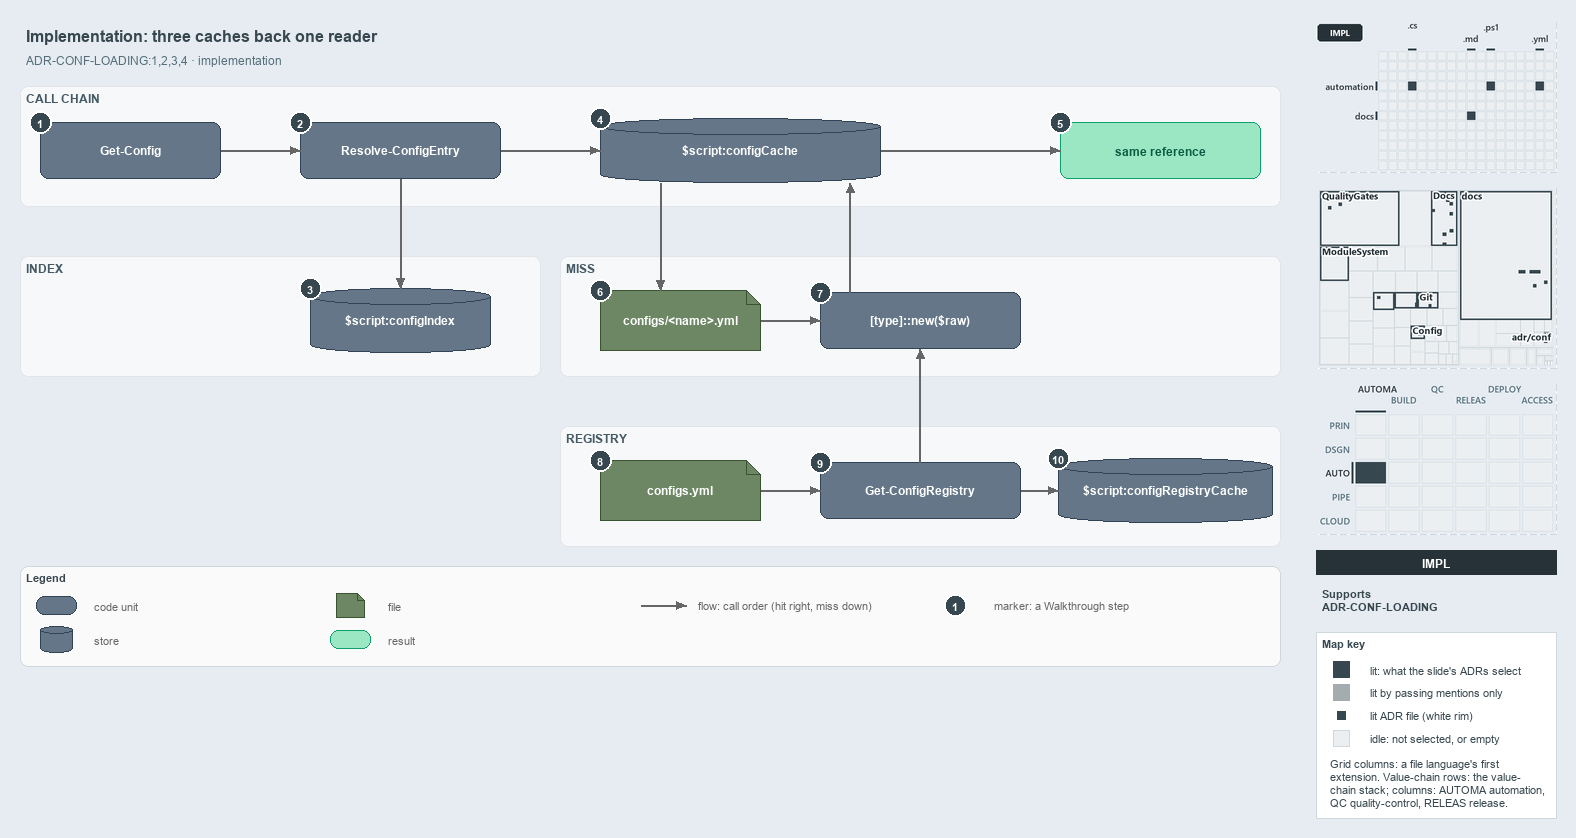

The diagram above was exported from draw.io. Its source (the exported page's mxGraphModel, read from the mxfile embedded in the PNG):
<mxGraphModel dx="1024" dy="768" grid="0" gridSize="10" guides="1" tooltips="1" connect="1" arrows="1" fold="1" page="1" pageScale="1" pageWidth="1572" pageHeight="700" background="#E6ECF2" math="0" shadow="0">
  <root>
    <mxCell id="0" />
    <mxCell id="1" parent="0" />
    <mxCell id="title" value="Implementation: three caches back one reader" style="text;html=1;align=left;verticalAlign=middle;fontSize=16;fontStyle=1;fontColor=#37474F;" vertex="1" parent="1">
      <mxGeometry x="20" y="14" width="1260" height="30" as="geometry" />
    </mxCell>
    <mxCell id="subtitle" value="ADR-CONF-LOADING:1,2,3,4 · implementation" style="text;html=1;align=left;verticalAlign=middle;fontSize=12;fontColor=#546E7A;" vertex="1" parent="1">
      <mxGeometry x="20" y="44" width="1240" height="20" as="geometry" />
    </mxCell>
    <mxCell id="band-chain" value="CALL CHAIN" style="rounded=1;html=1;arcSize=3;fillColor=#F6F8FA;strokeColor=#E1E4E8;verticalAlign=top;align=left;spacingLeft=8;fontStyle=1;fontSize=12;fontColor=#455A64;" vertex="1" parent="1">
      <mxGeometry x="20" y="80" width="1260" height="120" as="geometry" />
    </mxCell>
    <mxCell id="band-index" value="INDEX" style="rounded=1;html=1;arcSize=3;fillColor=#F6F8FA;strokeColor=#E1E4E8;verticalAlign=top;align=left;spacingLeft=8;fontStyle=1;fontSize=12;fontColor=#455A64;" vertex="1" parent="1">
      <mxGeometry x="20" y="250" width="520" height="120" as="geometry" />
    </mxCell>
    <mxCell id="band-miss" value="MISS" style="rounded=1;html=1;arcSize=3;fillColor=#F6F8FA;strokeColor=#E1E4E8;verticalAlign=top;align=left;spacingLeft=8;fontStyle=1;fontSize=12;fontColor=#455A64;" vertex="1" parent="1">
      <mxGeometry x="560" y="250" width="720" height="120" as="geometry" />
    </mxCell>
    <mxCell id="band-registry" value="REGISTRY" style="rounded=1;html=1;arcSize=3;fillColor=#F6F8FA;strokeColor=#E1E4E8;verticalAlign=top;align=left;spacingLeft=8;fontStyle=1;fontSize=12;fontColor=#455A64;" vertex="1" parent="1">
      <mxGeometry x="560" y="420" width="720" height="120" as="geometry" />
    </mxCell>
    <mxCell id="gc" value="&lt;b&gt;Get-Config&lt;/b&gt;" style="rounded=1;whiteSpace=wrap;html=1;arcSize=20;fillColor=#647687;strokeColor=#314354;fontSize=12;fontColor=#FFFFFF;" vertex="1" parent="1">
      <mxGeometry x="40" y="116" width="180" height="56" as="geometry" />
    </mxCell>
    <mxCell id="rce" value="&lt;b&gt;Resolve-ConfigEntry&lt;/b&gt;" style="rounded=1;whiteSpace=wrap;html=1;arcSize=20;fillColor=#647687;strokeColor=#314354;fontSize=12;fontColor=#FFFFFF;" vertex="1" parent="1">
      <mxGeometry x="300" y="116" width="200" height="56" as="geometry" />
    </mxCell>
    <mxCell id="index" value="&lt;b&gt;$script:configIndex&lt;/b&gt;" style="shape=cylinder3;boundedLbl=1;backgroundOutline=1;size=8;whiteSpace=wrap;html=1;fillColor=#647687;strokeColor=#314354;fontSize=12;fontColor=#FFFFFF;" vertex="1" parent="1">
      <mxGeometry x="310" y="282" width="180" height="64" as="geometry" />
    </mxCell>
    <mxCell id="cache" value="&lt;b&gt;$script:configCache&lt;/b&gt;" style="shape=cylinder3;boundedLbl=1;backgroundOutline=1;size=8;whiteSpace=wrap;html=1;fillColor=#647687;strokeColor=#314354;fontSize=12;fontColor=#FFFFFF;" vertex="1" parent="1">
      <mxGeometry x="600" y="112" width="280" height="64" as="geometry" />
    </mxCell>
    <mxCell id="same" value="&lt;b&gt;same reference&lt;/b&gt;" style="rounded=1;whiteSpace=wrap;html=1;arcSize=20;fillColor=#9BE7C4;strokeColor=#0E9F6E;fontColor=#0B5C43;fontSize=12;" vertex="1" parent="1">
      <mxGeometry x="1060" y="116" width="200" height="56" as="geometry" />
    </mxCell>
    <mxCell id="file" value="&lt;b&gt;configs/&amp;lt;name&amp;gt;.yml&lt;/b&gt;" style="shape=note;size=14;whiteSpace=wrap;html=1;fillColor=#6d8764;strokeColor=#3a5431;fontSize=12;fontColor=#FFFFFF;" vertex="1" parent="1">
      <mxGeometry x="600" y="284" width="160" height="60" as="geometry" />
    </mxCell>
    <mxCell id="tnew" value="&lt;b&gt;[type]::new($raw)&lt;/b&gt;" style="rounded=1;whiteSpace=wrap;html=1;arcSize=20;fillColor=#647687;strokeColor=#314354;fontSize=12;fontColor=#FFFFFF;" vertex="1" parent="1">
      <mxGeometry x="820" y="286" width="200" height="56" as="geometry" />
    </mxCell>
    <mxCell id="regfile" value="&lt;b&gt;configs.yml&lt;/b&gt;" style="shape=note;size=14;whiteSpace=wrap;html=1;fillColor=#6d8764;strokeColor=#3a5431;fontSize=12;fontColor=#FFFFFF;" vertex="1" parent="1">
      <mxGeometry x="600" y="454" width="160" height="60" as="geometry" />
    </mxCell>
    <mxCell id="gcr" value="&lt;b&gt;Get-ConfigRegistry&lt;/b&gt;" style="rounded=1;whiteSpace=wrap;html=1;arcSize=20;fillColor=#647687;strokeColor=#314354;fontSize=12;fontColor=#FFFFFF;" vertex="1" parent="1">
      <mxGeometry x="820" y="456" width="200" height="56" as="geometry" />
    </mxCell>
    <mxCell id="regcache" value="&lt;b&gt;$script:configRegistryCache&lt;/b&gt;" style="shape=cylinder3;boundedLbl=1;backgroundOutline=1;size=8;whiteSpace=wrap;html=1;fillColor=#647687;strokeColor=#314354;fontSize=12;fontColor=#FFFFFF;" vertex="1" parent="1">
      <mxGeometry x="1058" y="452" width="214" height="64" as="geometry" />
    </mxCell>
    <mxCell id="p-gc-rce-a" value="" style="text;html=1;strokeColor=none;fillColor=none;" vertex="1" parent="1">
      <mxGeometry x="220" y="144" width="1" height="1" as="geometry" />
    </mxCell>
    <mxCell id="p-gc-rce-b" value="" style="text;html=1;strokeColor=none;fillColor=none;" vertex="1" parent="1">
      <mxGeometry x="300" y="144" width="1" height="1" as="geometry" />
    </mxCell>
    <mxCell id="edge-gc-rce" value="" style="edgeStyle=orthogonalEdgeStyle;rounded=1;html=1;fontSize=10;endArrow=block;strokeColor=#666666;" edge="1" parent="1" source="p-gc-rce-a" target="p-gc-rce-b">
      <mxGeometry relative="1" as="geometry" />
    </mxCell>
    <mxCell id="p-rce-index-a" value="" style="text;html=1;strokeColor=none;fillColor=none;" vertex="1" parent="1">
      <mxGeometry x="400" y="172" width="1" height="1" as="geometry" />
    </mxCell>
    <mxCell id="p-rce-index-b" value="" style="text;html=1;strokeColor=none;fillColor=none;" vertex="1" parent="1">
      <mxGeometry x="400" y="282" width="1" height="1" as="geometry" />
    </mxCell>
    <mxCell id="edge-rce-index" value="" style="edgeStyle=orthogonalEdgeStyle;rounded=1;html=1;fontSize=10;endArrow=block;strokeColor=#666666;" edge="1" parent="1" source="p-rce-index-a" target="p-rce-index-b">
      <mxGeometry relative="1" as="geometry" />
    </mxCell>
    <mxCell id="p-rce-cache-a" value="" style="text;html=1;strokeColor=none;fillColor=none;" vertex="1" parent="1">
      <mxGeometry x="500" y="144" width="1" height="1" as="geometry" />
    </mxCell>
    <mxCell id="p-rce-cache-b" value="" style="text;html=1;strokeColor=none;fillColor=none;" vertex="1" parent="1">
      <mxGeometry x="600" y="144" width="1" height="1" as="geometry" />
    </mxCell>
    <mxCell id="edge-rce-cache" value="" style="edgeStyle=orthogonalEdgeStyle;rounded=1;html=1;fontSize=10;endArrow=block;strokeColor=#666666;" edge="1" parent="1" source="p-rce-cache-a" target="p-rce-cache-b">
      <mxGeometry relative="1" as="geometry" />
    </mxCell>
    <mxCell id="p-cache-same-a" value="" style="text;html=1;strokeColor=none;fillColor=none;" vertex="1" parent="1">
      <mxGeometry x="880" y="144" width="1" height="1" as="geometry" />
    </mxCell>
    <mxCell id="p-cache-same-b" value="" style="text;html=1;strokeColor=none;fillColor=none;" vertex="1" parent="1">
      <mxGeometry x="1060" y="144" width="1" height="1" as="geometry" />
    </mxCell>
    <mxCell id="edge-cache-same" value="" style="edgeStyle=orthogonalEdgeStyle;rounded=1;html=1;fontSize=10;endArrow=block;strokeColor=#666666;" edge="1" parent="1" source="p-cache-same-a" target="p-cache-same-b">
      <mxGeometry relative="1" as="geometry" />
    </mxCell>
    <mxCell id="p-cache-file-a" value="" style="text;html=1;strokeColor=none;fillColor=none;" vertex="1" parent="1">
      <mxGeometry x="660" y="176" width="1" height="1" as="geometry" />
    </mxCell>
    <mxCell id="p-cache-file-b" value="" style="text;html=1;strokeColor=none;fillColor=none;" vertex="1" parent="1">
      <mxGeometry x="660" y="284" width="1" height="1" as="geometry" />
    </mxCell>
    <mxCell id="edge-cache-file" value="" style="edgeStyle=orthogonalEdgeStyle;rounded=1;html=1;fontSize=10;endArrow=block;strokeColor=#666666;" edge="1" parent="1" source="p-cache-file-a" target="p-cache-file-b">
      <mxGeometry relative="1" as="geometry" />
    </mxCell>
    <mxCell id="p-file-tnew-a" value="" style="text;html=1;strokeColor=none;fillColor=none;" vertex="1" parent="1">
      <mxGeometry x="760" y="314" width="1" height="1" as="geometry" />
    </mxCell>
    <mxCell id="p-file-tnew-b" value="" style="text;html=1;strokeColor=none;fillColor=none;" vertex="1" parent="1">
      <mxGeometry x="820" y="314" width="1" height="1" as="geometry" />
    </mxCell>
    <mxCell id="edge-file-tnew" value="" style="edgeStyle=orthogonalEdgeStyle;rounded=1;html=1;fontSize=10;endArrow=block;strokeColor=#666666;" edge="1" parent="1" source="p-file-tnew-a" target="p-file-tnew-b">
      <mxGeometry relative="1" as="geometry" />
    </mxCell>
    <mxCell id="p-tnew-cache-a" value="" style="text;html=1;strokeColor=none;fillColor=none;" vertex="1" parent="1">
      <mxGeometry x="850" y="286" width="1" height="1" as="geometry" />
    </mxCell>
    <mxCell id="p-tnew-cache-b" value="" style="text;html=1;strokeColor=none;fillColor=none;" vertex="1" parent="1">
      <mxGeometry x="850" y="176" width="1" height="1" as="geometry" />
    </mxCell>
    <mxCell id="edge-tnew-cache" value="" style="edgeStyle=orthogonalEdgeStyle;rounded=1;html=1;fontSize=10;endArrow=block;strokeColor=#666666;" edge="1" parent="1" source="p-tnew-cache-a" target="p-tnew-cache-b">
      <mxGeometry relative="1" as="geometry" />
    </mxCell>
    <mxCell id="p-regfile-gcr-a" value="" style="text;html=1;strokeColor=none;fillColor=none;" vertex="1" parent="1">
      <mxGeometry x="760" y="484" width="1" height="1" as="geometry" />
    </mxCell>
    <mxCell id="p-regfile-gcr-b" value="" style="text;html=1;strokeColor=none;fillColor=none;" vertex="1" parent="1">
      <mxGeometry x="820" y="484" width="1" height="1" as="geometry" />
    </mxCell>
    <mxCell id="edge-regfile-gcr" value="" style="edgeStyle=orthogonalEdgeStyle;rounded=1;html=1;fontSize=10;endArrow=block;strokeColor=#666666;" edge="1" parent="1" source="p-regfile-gcr-a" target="p-regfile-gcr-b">
      <mxGeometry relative="1" as="geometry" />
    </mxCell>
    <mxCell id="p-gcr-regcache-a" value="" style="text;html=1;strokeColor=none;fillColor=none;" vertex="1" parent="1">
      <mxGeometry x="1020" y="484" width="1" height="1" as="geometry" />
    </mxCell>
    <mxCell id="p-gcr-regcache-b" value="" style="text;html=1;strokeColor=none;fillColor=none;" vertex="1" parent="1">
      <mxGeometry x="1058" y="484" width="1" height="1" as="geometry" />
    </mxCell>
    <mxCell id="edge-gcr-regcache" value="" style="edgeStyle=orthogonalEdgeStyle;rounded=1;html=1;fontSize=10;endArrow=block;strokeColor=#666666;" edge="1" parent="1" source="p-gcr-regcache-a" target="p-gcr-regcache-b">
      <mxGeometry relative="1" as="geometry" />
    </mxCell>
    <mxCell id="p-gcr-tnew-a" value="" style="text;html=1;strokeColor=none;fillColor=none;" vertex="1" parent="1">
      <mxGeometry x="920" y="456" width="1" height="1" as="geometry" />
    </mxCell>
    <mxCell id="p-gcr-tnew-b" value="" style="text;html=1;strokeColor=none;fillColor=none;" vertex="1" parent="1">
      <mxGeometry x="920" y="342" width="1" height="1" as="geometry" />
    </mxCell>
    <mxCell id="edge-gcr-tnew" value="" style="edgeStyle=orthogonalEdgeStyle;rounded=1;html=1;fontSize=10;endArrow=block;strokeColor=#666666;" edge="1" parent="1" source="p-gcr-tnew-a" target="p-gcr-tnew-b">
      <mxGeometry relative="1" as="geometry" />
    </mxCell>
    <mxCell id="legend" value="&lt;b&gt;Legend&lt;/b&gt;" style="rounded=1;whiteSpace=wrap;html=1;arcSize=6;fillColor=#FAFAFA;strokeColor=#CFD8DC;align=left;verticalAlign=top;spacing=8;fontSize=11;fontColor=#37474F;" vertex="1" parent="1">
      <mxGeometry x="20" y="560" width="1260" height="100" as="geometry" />
    </mxCell>
    <mxCell id="legend-0" value="" style="rounded=1;whiteSpace=wrap;html=1;arcSize=20;fillColor=#647687;strokeColor=#314354;fontColor=#FFFFFF;" vertex="1" parent="1">
      <mxGeometry x="36" y="590" width="40" height="18" as="geometry" />
    </mxCell>
    <mxCell id="legend-0-text" value="code unit" style="text;html=1;align=left;verticalAlign=middle;fontSize=11;fontColor=#666666;" vertex="1" parent="1">
      <mxGeometry x="88" y="589" width="230" height="20" as="geometry" />
    </mxCell>
    <mxCell id="legend-1" value="" style="shape=cylinder3;boundedLbl=1;backgroundOutline=1;size=4;whiteSpace=wrap;html=1;fillColor=#647687;strokeColor=#314354;fontColor=#FFFFFF;" vertex="1" parent="1">
      <mxGeometry x="40" y="620" width="32" height="26" as="geometry" />
    </mxCell>
    <mxCell id="legend-1-text" value="store" style="text;html=1;align=left;verticalAlign=middle;fontSize=11;fontColor=#666666;" vertex="1" parent="1">
      <mxGeometry x="88" y="623" width="230" height="20" as="geometry" />
    </mxCell>
    <mxCell id="legend-2" value="" style="shape=note;size=7;whiteSpace=wrap;html=1;fillColor=#6d8764;strokeColor=#3a5431;fontColor=#FFFFFF;" vertex="1" parent="1">
      <mxGeometry x="336" y="587" width="28" height="24" as="geometry" />
    </mxCell>
    <mxCell id="legend-2-text" value="file" style="text;html=1;align=left;verticalAlign=middle;fontSize=11;fontColor=#666666;" vertex="1" parent="1">
      <mxGeometry x="382" y="589" width="230" height="20" as="geometry" />
    </mxCell>
    <mxCell id="legend-3" value="" style="rounded=1;whiteSpace=wrap;html=1;arcSize=20;fillColor=#9BE7C4;strokeColor=#0E9F6E;fontColor=#0B5C43;" vertex="1" parent="1">
      <mxGeometry x="330" y="624" width="40" height="18" as="geometry" />
    </mxCell>
    <mxCell id="legend-3-text" value="result" style="text;html=1;align=left;verticalAlign=middle;fontSize=11;fontColor=#666666;" vertex="1" parent="1">
      <mxGeometry x="382" y="623" width="230" height="20" as="geometry" />
    </mxCell>
    <mxCell id="legend-4-a" value="" style="text;html=1;strokeColor=none;fillColor=none;" vertex="1" parent="1">
      <mxGeometry x="640" y="599" width="1" height="1" as="geometry" />
    </mxCell>
    <mxCell id="legend-4-b" value="" style="text;html=1;strokeColor=none;fillColor=none;" vertex="1" parent="1">
      <mxGeometry x="686" y="599" width="1" height="1" as="geometry" />
    </mxCell>
    <mxCell id="legend-4" value="" style="edgeStyle=orthogonalEdgeStyle;rounded=1;html=1;endArrow=block;strokeColor=#666666;" edge="1" parent="1" source="legend-4-a" target="legend-4-b">
      <mxGeometry relative="1" as="geometry" />
    </mxCell>
    <mxCell id="legend-4-text" value="flow: call order (hit right, miss down)" style="text;html=1;align=left;verticalAlign=middle;fontSize=11;fontColor=#666666;" vertex="1" parent="1">
      <mxGeometry x="692" y="589" width="280" height="20" as="geometry" />
    </mxCell>
    <mxCell id="legend-5" value="1" style="ellipse;html=1;fillColor=#37474F;strokeColor=#FFFFFF;strokeWidth=2;fontColor=#FFFFFF;fontStyle=1;fontSize=11;" vertex="1" parent="1">
      <mxGeometry x="944" y="588" width="22" height="22" as="geometry" />
    </mxCell>
    <mxCell id="legend-5-text" value="marker: a Walkthrough step" style="text;html=1;align=left;verticalAlign=middle;fontSize=11;fontColor=#666666;" vertex="1" parent="1">
      <mxGeometry x="988" y="589" width="230" height="20" as="geometry" />
    </mxCell>
    <mxCell id="mark-1" value="1" style="ellipse;html=1;fillColor=#37474F;strokeColor=#FFFFFF;strokeWidth=2;fontColor=#FFFFFF;fontStyle=1;fontSize=11;" vertex="1" parent="1">
      <mxGeometry x="29" y="105" width="22" height="22" as="geometry" />
    </mxCell>
    <mxCell id="mark-2" value="2" style="ellipse;html=1;fillColor=#37474F;strokeColor=#FFFFFF;strokeWidth=2;fontColor=#FFFFFF;fontStyle=1;fontSize=11;" vertex="1" parent="1">
      <mxGeometry x="289" y="105" width="22" height="22" as="geometry" />
    </mxCell>
    <mxCell id="mark-3" value="3" style="ellipse;html=1;fillColor=#37474F;strokeColor=#FFFFFF;strokeWidth=2;fontColor=#FFFFFF;fontStyle=1;fontSize=11;" vertex="1" parent="1">
      <mxGeometry x="299" y="271" width="22" height="22" as="geometry" />
    </mxCell>
    <mxCell id="mark-4" value="4" style="ellipse;html=1;fillColor=#37474F;strokeColor=#FFFFFF;strokeWidth=2;fontColor=#FFFFFF;fontStyle=1;fontSize=11;" vertex="1" parent="1">
      <mxGeometry x="589" y="101" width="22" height="22" as="geometry" />
    </mxCell>
    <mxCell id="mark-5" value="5" style="ellipse;html=1;fillColor=#37474F;strokeColor=#FFFFFF;strokeWidth=2;fontColor=#FFFFFF;fontStyle=1;fontSize=11;" vertex="1" parent="1">
      <mxGeometry x="1049" y="105" width="22" height="22" as="geometry" />
    </mxCell>
    <mxCell id="mark-6" value="6" style="ellipse;html=1;fillColor=#37474F;strokeColor=#FFFFFF;strokeWidth=2;fontColor=#FFFFFF;fontStyle=1;fontSize=11;" vertex="1" parent="1">
      <mxGeometry x="589" y="273" width="22" height="22" as="geometry" />
    </mxCell>
    <mxCell id="mark-7" value="7" style="ellipse;html=1;fillColor=#37474F;strokeColor=#FFFFFF;strokeWidth=2;fontColor=#FFFFFF;fontStyle=1;fontSize=11;" vertex="1" parent="1">
      <mxGeometry x="809" y="275" width="22" height="22" as="geometry" />
    </mxCell>
    <mxCell id="mark-8" value="8" style="ellipse;html=1;fillColor=#37474F;strokeColor=#FFFFFF;strokeWidth=2;fontColor=#FFFFFF;fontStyle=1;fontSize=11;" vertex="1" parent="1">
      <mxGeometry x="589" y="443" width="22" height="22" as="geometry" />
    </mxCell>
    <mxCell id="mark-9" value="9" style="ellipse;html=1;fillColor=#37474F;strokeColor=#FFFFFF;strokeWidth=2;fontColor=#FFFFFF;fontStyle=1;fontSize=11;" vertex="1" parent="1">
      <mxGeometry x="809" y="445" width="22" height="22" as="geometry" />
    </mxCell>
    <mxCell id="mark-10" value="10" style="ellipse;html=1;fillColor=#37474F;strokeColor=#FFFFFF;strokeWidth=2;fontColor=#FFFFFF;fontStyle=1;fontSize=11;" vertex="1" parent="1">
      <mxGeometry x="1047" y="441" width="22" height="22" as="geometry" />
    </mxCell>
    <mxCell id="minimap-grid" value="" style="shape=image;html=1;imageAspect=0;aspect=fixed;verticalLabelPosition=bottom;strokeColor=#CFD8DC;dashed=1;fillColor=#FAFAFA;image=data:image/png,(base64 omitted: 7980 chars);" vertex="1" parent="1">
      <mxGeometry x="1316" y="16" width="240" height="150" as="geometry" />
    </mxCell>
    <mxCell id="minimap-tree" value="" style="shape=image;html=1;imageAspect=0;aspect=fixed;verticalLabelPosition=bottom;strokeColor=#CFD8DC;dashed=1;fillColor=#FAFAFA;image=data:image/png,(base64 omitted: 21512 chars);" vertex="1" parent="1">
      <mxGeometry x="1316" y="182" width="240" height="180" as="geometry" />
    </mxCell>
    <mxCell id="minimap-chain" value="" style="shape=image;html=1;imageAspect=0;aspect=fixed;verticalLabelPosition=bottom;strokeColor=#CFD8DC;dashed=1;fillColor=#FAFAFA;image=data:image/png,(base64 omitted: 14160 chars);" vertex="1" parent="1">
      <mxGeometry x="1316" y="378" width="240" height="150" as="geometry" />
    </mxCell>
    <mxCell id="lens-badge" value="IMPL" style="rounded=0;whiteSpace=wrap;html=1;align=center;verticalAlign=middle;fontSize=12;fontStyle=1;fontColor=#FFFFFF;fillColor=#263238;strokeColor=none;" vertex="1" parent="1">
      <mxGeometry x="1316" y="544" width="240" height="24" as="geometry" />
    </mxCell>
    <mxCell id="supports" value="&lt;b&gt;Supports&lt;/b&gt;&lt;br&gt;ADR-CONF-LOADING" style="text;html=1;whiteSpace=wrap;align=left;verticalAlign=top;fontSize=11;fontColor=#37474F;" vertex="1" parent="1">
      <mxGeometry x="1316" y="576" width="240" height="38" as="geometry" />
    </mxCell>
    <mxCell id="mapkey" value="&lt;b&gt;Map key&lt;/b&gt;" style="rounded=0;whiteSpace=wrap;html=1;align=left;verticalAlign=top;fontSize=11;fontColor=#37474F;fillColor=#FFFFFF;strokeColor=#CFD8DC;spacingLeft=8;spacingTop=2;" vertex="1" parent="1">
      <mxGeometry x="1316" y="626" width="240" height="186" as="geometry" />
    </mxCell>
    <mxCell id="mapkey-lit" value="" style="rounded=0;html=1;fillColor=#37474F;strokeColor=#37474F;" vertex="1" parent="1">
      <mxGeometry x="1333.0" y="655.0" width="16" height="16" as="geometry" />
    </mxCell>
    <mxCell id="mapkey-lit-text" value="lit: what the slide's ADRs select" style="text;html=1;align=left;verticalAlign=middle;fontSize=11;fontColor=#37474F;" vertex="1" parent="1">
      <mxGeometry x="1364" y="653" width="184" height="20" as="geometry" />
    </mxCell>
    <mxCell id="mapkey-touched" value="" style="rounded=0;html=1;fillColor=#A4ACB0;strokeColor=#A4ACB0;" vertex="1" parent="1">
      <mxGeometry x="1333.0" y="678.0" width="16" height="16" as="geometry" />
    </mxCell>
    <mxCell id="mapkey-touched-text" value="lit by passing mentions only" style="text;html=1;align=left;verticalAlign=middle;fontSize=11;fontColor=#37474F;" vertex="1" parent="1">
      <mxGeometry x="1364" y="676" width="184" height="20" as="geometry" />
    </mxCell>
    <mxCell id="mapkey-adr" value="" style="rounded=0;html=1;fillColor=#37474F;strokeColor=#FFFFFF;strokeWidth=2;" vertex="1" parent="1">
      <mxGeometry x="1335.0" y="703.0" width="12" height="12" as="geometry" />
    </mxCell>
    <mxCell id="mapkey-adr-text" value="lit ADR file (white rim)" style="text;html=1;align=left;verticalAlign=middle;fontSize=11;fontColor=#37474F;" vertex="1" parent="1">
      <mxGeometry x="1364" y="699" width="184" height="20" as="geometry" />
    </mxCell>
    <mxCell id="mapkey-idle" value="" style="rounded=0;html=1;fillColor=#ECEFF1;strokeColor=#CFD8DC;" vertex="1" parent="1">
      <mxGeometry x="1333.0" y="724.0" width="16" height="16" as="geometry" />
    </mxCell>
    <mxCell id="mapkey-idle-text" value="idle: not selected, or empty" style="text;html=1;align=left;verticalAlign=middle;fontSize=11;fontColor=#37474F;" vertex="1" parent="1">
      <mxGeometry x="1364" y="722" width="184" height="20" as="geometry" />
    </mxCell>
    <mxCell id="mapkey-codes" value="Grid columns: a file language's first&lt;br&gt;extension. Value-chain rows: the value-&lt;br&gt;chain stack; columns: AUTOMA automation,&lt;br&gt;QC quality-control, RELEAS release." style="text;html=1;align=left;verticalAlign=top;whiteSpace=wrap;fontSize=11;fontColor=#37474F;" vertex="1" parent="1">
      <mxGeometry x="1324" y="746" width="224" height="60" as="geometry" />
    </mxCell>
  </root>
</mxGraphModel>